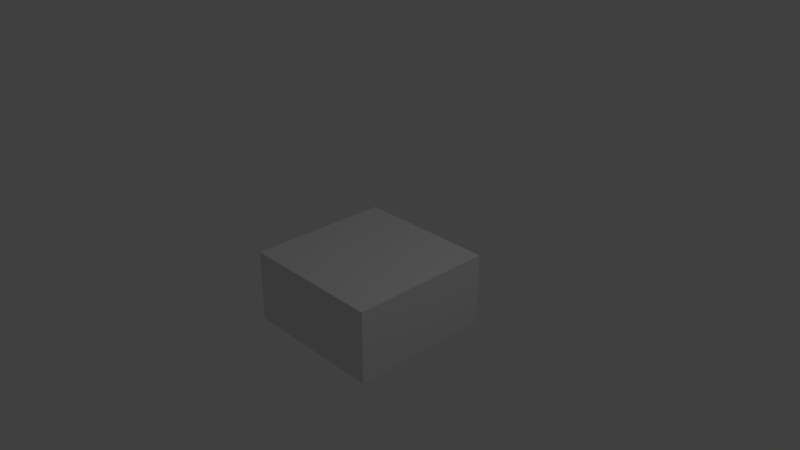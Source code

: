 # Source: AMMOBOX.blend  (saved by Blender 2.79.0; exported with 4.5.12 LTS)
import bpy
from mathutils import Matrix  # noqa: F401  (used for matrix-valued properties, if any)

bpy.ops.wm.read_factory_settings(use_empty=True)
scene = bpy.context.scene
scene.name = 'Scene'

# ---- collections
col_collection_1 = bpy.data.collections.new('Collection 1'); scene.collection.children.link(col_collection_1)

# ---- materials (node trees are filled in below, after node groups)
mat_ammobox = bpy.data.materials.new('AMMOBOX')
mat_ammobox.alpha_threshold = 0.0
mat_ammobox.use_transparent_shadow = False
mat_ammobox.roughness = 0.5
mat_ammoside = bpy.data.materials.new('AMMOSIDE')
mat_ammoside.alpha_threshold = 0.0
mat_ammoside.use_transparent_shadow = False
mat_ammoside.roughness = 0.5

# ---- material node trees

# ---- world
world_world = bpy.data.worlds.new('World'); scene.world = world_world
world_world.color = (0.05088, 0.05088, 0.05088)
world_world.use_sun_shadow = False
world_world.sun_shadow_jitter_overblur = 0.0
world_world.cycles.sampling_method = 'MANUAL'

# ---- cameras
cam_camera = bpy.data.cameras.new('Camera')
cam_camera.clip_end = 100.0
cam_camera.lens = 35.0
cam_camera.sensor_width = 32.0
cam_camera.sensor_height = 18.0
cam_camera.ortho_scale = 7.314
cam_camera.dof.focus_distance = 0.0
cam_camera.dof.aperture_fstop = 128.0

# ---- lights
light_lamp = bpy.data.lights.new('Lamp', 'POINT')
light_lamp.transmission_factor = 0.0
light_lamp.cutoff_distance = 30.0
light_lamp.energy = 100.0
light_lamp.shadow_buffer_clip_start = 1.001
light_lamp.shadow_soft_size = 0.1
light_lamp.shadow_maximum_resolution = 0.006
light_lamp.use_absolute_resolution = True

# ---- meshes
me_cube = bpy.data.meshes.new('Cube')
me_cube.from_pydata([(1.0, 1.0, -1.0), (1.0, -1.0, -1.0), (-1.0, -1.0, -1.0), (-1.0, 1.0, -1.0), (1.0, 1.0, 1.0), (1.0, -1.0, 1.0), (-1.0, -1.0, 1.0), (-1.0, 1.0, 1.0)], [], [(0, 1, 2, 3), (4, 7, 6, 5), (0, 4, 5, 1), (1, 5, 6, 2), (2, 6, 7, 3), (4, 0, 3, 7)])
me_cube.polygons.foreach_set('material_index', [0, 0, 1, 1, 1, 1])
_uv = me_cube.uv_layers.new(name='UVMap')
_uv.uv.foreach_set('vector', [0.0, 0.0, 0.0, 0.0, 0.0, 0.0, 0.0, 0.0, 1.014, 1.001, 0.006201, 0.9952, -0.006201, -0.009301, 0.9983, -0.0155, 0.0, 0.0, 1.0, 0.0, 1.0, 1.0, 0.0, 1.0, 0.0, 0.0, 1.0, 0.0, 1.0, 1.0, 0.0, 1.0, 0.0, 0.0, 1.0, 0.0, 1.0, 1.0, 0.0, 1.0, 0.0, 0.0, 1.0, 0.0, 1.0, 1.0, 0.0, 1.0])
me_cube.materials.append(mat_ammobox)
me_cube.materials.append(mat_ammoside)
me_cube.use_remesh_preserve_volume = False
me_cube.use_remesh_preserve_attributes = False
me_cube.use_mirror_vertex_groups = False
me_cube.update()

# ---- objects
ob_cube = bpy.data.objects.new('Cube', me_cube)
ob_lamp = bpy.data.objects.new('Lamp', light_lamp)
ob_camera = bpy.data.objects.new('Camera', cam_camera)

# ---- transforms, parenting, visibility, modifiers, constraints
ob_cube.location = (0.0, 0.0, -0.5)
ob_cube.scale = (1.0, 1.0, 0.5)
ob_cube.lock_rotations_4d = False
ob_cube.empty_display_type = 'ARROWS'
ob_cube.lineart.crease_threshold = 0.0
ob_lamp.location = (4.076, 1.005, 5.904)
ob_lamp.rotation_euler = (0.6503, 0.05522, 1.866)
ob_lamp.lock_rotations_4d = False
ob_lamp.empty_display_type = 'ARROWS'
ob_lamp.color = (0.0, 0.0, 0.0, 0.0)
ob_lamp.lineart.crease_threshold = 0.0
ob_camera.location = (7.481, -6.508, 5.344)
ob_camera.rotation_euler = (1.109, 0.0, 0.8149)
ob_camera.lock_rotations_4d = False
ob_camera.empty_display_type = 'ARROWS'
ob_camera.color = (0.0, 0.0, 0.0, 0.0)
ob_camera.display_type = 'WIRE'
ob_camera.lineart.crease_threshold = 0.0

# ---- collection membership
col_collection_1.objects.link(ob_cube)
col_collection_1.objects.link(ob_lamp)
col_collection_1.objects.link(ob_camera)

# ---- scene / render settings (as saved in the file)
scene.camera = ob_camera
scene.frame_start = 1; scene.frame_end = 250; scene.frame_set(1)
scene.render.engine = 'BLENDER_EEVEE_NEXT'
scene.render.resolution_percentage = 50
scene.render.dither_intensity = 0.0
scene.cycles.use_denoising = False
scene.cycles.samples = 128
scene.cycles.sampling_pattern = 'TABULATED_SOBOL'
scene.cycles.use_adaptive_sampling = False
scene.cycles.use_light_tree = False
scene.cycles.blur_glossy = 0.0
scene.cycles.sample_clamp_indirect = 0.0
scene.view_settings.view_transform = 'Standard'
bpy.context.view_layer.update()
